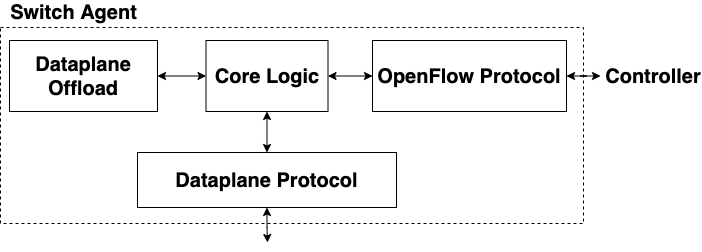

The diagram above was exported from draw.io. Its source (the exported page's mxGraphModel, read from the mxfile embedded in the PNG):
<mxGraphModel dx="1506" dy="1215" grid="0" gridSize="10" guides="1" tooltips="1" connect="1" arrows="1" fold="1" page="0" pageScale="1" pageWidth="827" pageHeight="1169" math="0" shadow="0">
  <root>
    <mxCell id="0" />
    <mxCell id="1" parent="0" />
    <mxCell id="2" value="" style="rounded=0;whiteSpace=wrap;html=1;dashed=1;" vertex="1" parent="1">
      <mxGeometry x="-88" y="113" width="583" height="196" as="geometry" />
    </mxCell>
    <mxCell id="3" style="edgeStyle=orthogonalEdgeStyle;rounded=0;orthogonalLoop=1;jettySize=auto;html=1;startArrow=classic;startFill=1;" edge="1" source="4" parent="1">
      <mxGeometry relative="1" as="geometry">
        <mxPoint x="512" y="161.5" as="targetPoint" />
      </mxGeometry>
    </mxCell>
    <mxCell id="4" value="&lt;b&gt;&lt;font style=&quot;font-size: 20px&quot;&gt;OpenFlow Protocol&lt;/font&gt;&lt;/b&gt;" style="rounded=0;whiteSpace=wrap;html=1;" vertex="1" parent="1">
      <mxGeometry x="284" y="126" width="194" height="71" as="geometry" />
    </mxCell>
    <mxCell id="5" style="edgeStyle=orthogonalEdgeStyle;rounded=0;orthogonalLoop=1;jettySize=auto;html=1;startArrow=classic;startFill=1;" edge="1" source="7" target="4" parent="1">
      <mxGeometry relative="1" as="geometry" />
    </mxCell>
    <mxCell id="6" style="edgeStyle=orthogonalEdgeStyle;rounded=0;orthogonalLoop=1;jettySize=auto;html=1;entryX=0.5;entryY=0;entryDx=0;entryDy=0;startArrow=classic;startFill=1;" edge="1" source="7" target="11" parent="1">
      <mxGeometry relative="1" as="geometry" />
    </mxCell>
    <mxCell id="7" value="&lt;b&gt;&lt;font style=&quot;font-size: 20px&quot;&gt;Core Logic&lt;/font&gt;&lt;/b&gt;" style="rounded=0;whiteSpace=wrap;html=1;" vertex="1" parent="1">
      <mxGeometry x="117.5" y="126" width="122" height="71" as="geometry" />
    </mxCell>
    <mxCell id="8" style="edgeStyle=orthogonalEdgeStyle;rounded=0;orthogonalLoop=1;jettySize=auto;html=1;entryX=0;entryY=0.5;entryDx=0;entryDy=0;startArrow=classic;startFill=1;" edge="1" source="9" target="7" parent="1">
      <mxGeometry relative="1" as="geometry" />
    </mxCell>
    <mxCell id="9" value="&lt;b&gt;&lt;font style=&quot;font-size: 20px&quot;&gt;Dataplane Offload&lt;/font&gt;&lt;/b&gt;" style="rounded=0;whiteSpace=wrap;html=1;" vertex="1" parent="1">
      <mxGeometry x="-79" y="126" width="148" height="71" as="geometry" />
    </mxCell>
    <mxCell id="10" style="edgeStyle=orthogonalEdgeStyle;rounded=0;orthogonalLoop=1;jettySize=auto;html=1;startArrow=classic;startFill=1;" edge="1" source="11" parent="1">
      <mxGeometry relative="1" as="geometry">
        <mxPoint x="179" y="328" as="targetPoint" />
      </mxGeometry>
    </mxCell>
    <mxCell id="11" value="&lt;b&gt;&lt;font style=&quot;font-size: 20px&quot;&gt;Dataplane Protocol&lt;/font&gt;&lt;/b&gt;" style="rounded=0;whiteSpace=wrap;html=1;" vertex="1" parent="1">
      <mxGeometry x="49" y="238" width="259" height="55" as="geometry" />
    </mxCell>
    <mxCell id="12" value="&lt;b&gt;&lt;font style=&quot;font-size: 20px&quot;&gt;Controller&lt;/font&gt;&lt;/b&gt;" style="text;html=1;strokeColor=none;fillColor=none;align=center;verticalAlign=middle;whiteSpace=wrap;rounded=0;dashed=1;" vertex="1" parent="1">
      <mxGeometry x="545" y="151.5" width="40" height="20" as="geometry" />
    </mxCell>
    <mxCell id="13" value="&lt;b&gt;&lt;font style=&quot;font-size: 20px&quot;&gt;Switch Agent&lt;/font&gt;&lt;/b&gt;" style="text;html=1;strokeColor=none;fillColor=none;align=center;verticalAlign=middle;whiteSpace=wrap;rounded=0;dashed=1;" vertex="1" parent="1">
      <mxGeometry x="-88" y="88" width="147" height="20" as="geometry" />
    </mxCell>
  </root>
</mxGraphModel>